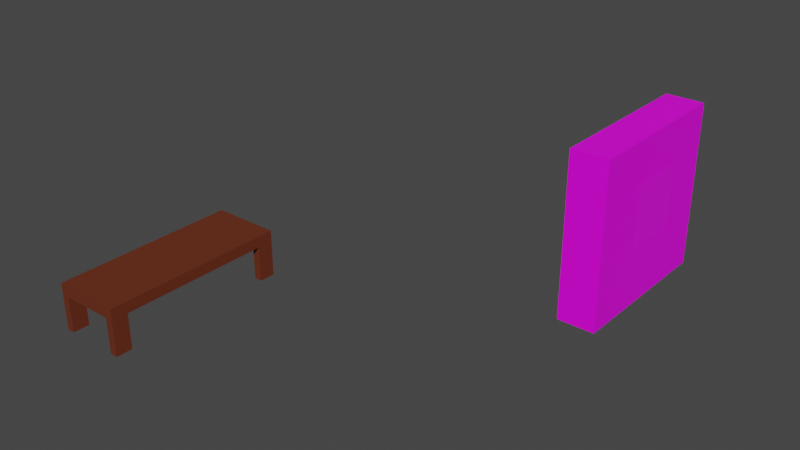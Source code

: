 # Source: Sign.blend  (saved by Blender 3.3.6; exported with 4.5.12 LTS)
import bpy
from mathutils import Matrix  # noqa: F401  (used for matrix-valued properties, if any)

bpy.ops.wm.read_factory_settings(use_empty=True)
scene = bpy.context.scene
scene.name = 'Scene'

# ---- collections
col_collection = bpy.data.collections.new('Collection'); scene.collection.children.link(col_collection)

# ---- images (referenced by path relative to the original .blend; pixels are not part of the script)
import os
ASSET_DIR = os.environ.get("B2B_ASSET_DIR", "")  # directory of the original .blend (textures are referenced by path, not embedded)
HERE = os.path.dirname(os.path.abspath(__file__))  # packed textures are extracted next to this script under _unpacked/

def load_image(name, relpath, width, height, colorspace="sRGB"):
    """Load a texture the original file referenced (path relative to the .blend, or extracted next to this script)."""
    p = next((c for c in (os.path.join(HERE, relpath), os.path.join(ASSET_DIR, relpath)) if relpath and os.path.exists(c)), "")
    if p:
        img = bpy.data.images.load(p, check_existing=True)
        img.name = name
    else:  # same state as the original file: an image datablock whose file is absent (Cycles renders it pink)
        img = bpy.data.images.new(name, width, height)
        img.source = "FILE"
        img.filepath = "//" + (relpath or name)
    img.colorspace_settings.name = colorspace
    return img
img_cobblestone_png = load_image('Cobblestone.png', 'Cobblestone.png', 1024, 1024, 'sRGB')
img_task1_png = load_image('Task1.png', 'Task1.png', 1024, 1024, 'sRGB')

# ---- materials (node trees are filled in below, after node groups)
mat_material_001 = bpy.data.materials.new('Material.001')
mat_material_001.use_transparent_shadow = False
mat_material_004 = bpy.data.materials.new('Material.004')
mat_material_004.use_transparent_shadow = False
mat_material = bpy.data.materials.new('Material')
mat_material.use_transparent_shadow = False

# ---- material node trees
mat_material_001.use_nodes = True; mat_material_001.node_tree.nodes.clear()
_N = mat_material_001.node_tree.nodes; _L = mat_material_001.node_tree.links
n0 = _N.new('ShaderNodeBsdfPrincipled'); n0.name = 'Principled BSDF'; n0.location = (10, 300)
n0.distribution = 'GGX'
n0.subsurface_method = 'RANDOM_WALK_SKIN'
n0.inputs[2].default_value = 0.5157
n0.inputs[3].default_value = 1.45
n0.inputs[11].default_value = 1.422
n0.inputs[13].default_value = 0.3583
n0.inputs[27].default_value = (0.0, 0.0, 0.0, 1.0)
n0.inputs[28].default_value = 162.9
n1 = _N.new('ShaderNodeOutputMaterial'); n1.name = 'Material Output'; n1.location = (300, 300)
n2 = _N.new('ShaderNodeTexImage'); n2.name = 'Image Texture'; n2.location = (-280, 280)
n2.image = img_cobblestone_png
_L.new(n0.outputs[0], n1.inputs[0])
_L.new(n2.outputs[0], n0.inputs[0])
n1.is_active_output = True
mat_material_004.use_nodes = True; mat_material_004.node_tree.nodes.clear()
_N = mat_material_004.node_tree.nodes; _L = mat_material_004.node_tree.links
n0 = _N.new('ShaderNodeBsdfPrincipled'); n0.name = 'Principled BSDF'; n0.location = (10, 300)
n0.distribution = 'GGX'
n0.subsurface_method = 'RANDOM_WALK_SKIN'
n0.inputs[3].default_value = 1.45
n0.inputs[27].default_value = (0.0, 0.0, 0.0, 1.0)
n0.inputs[28].default_value = 1.0
n1 = _N.new('ShaderNodeOutputMaterial'); n1.name = 'Material Output'; n1.location = (300, 300)
n2 = _N.new('ShaderNodeTexImage'); n2.name = 'Image Texture'; n2.location = (-280, 280)
n2.image = img_task1_png
_L.new(n0.outputs[0], n1.inputs[0])
_L.new(n2.outputs[0], n0.inputs[0])
n1.is_active_output = True
mat_material.use_nodes = True; mat_material.node_tree.nodes.clear()
_N = mat_material.node_tree.nodes; _L = mat_material.node_tree.links
n0 = _N.new('ShaderNodeBsdfPrincipled'); n0.name = 'Principled BSDF'; n0.location = (10, 300)
n0.distribution = 'GGX'
n0.subsurface_method = 'RANDOM_WALK_SKIN'
n0.inputs[0].default_value = (0.1424, 0.02805, 0.009662, 1.0)
n0.inputs[3].default_value = 1.45
n0.inputs[27].default_value = (0.0, 0.0, 0.0, 1.0)
n0.inputs[28].default_value = 1.0
n1 = _N.new('ShaderNodeOutputMaterial'); n1.name = 'Material Output'; n1.location = (300, 300)
_L.new(n0.outputs[0], n1.inputs[0])
n1.is_active_output = True

# ---- world
world_world = bpy.data.worlds.new('World'); scene.world = world_world
world_world.use_nodes = True; world_world.node_tree.nodes.clear()
_N = world_world.node_tree.nodes; _L = world_world.node_tree.links
n0 = _N.new('ShaderNodeOutputWorld'); n0.name = 'World Output'; n0.location = (300, 300)
n1 = _N.new('ShaderNodeBackground'); n1.name = 'Background'; n1.location = (10, 300)
n1.inputs[0].default_value = (0.05088, 0.05088, 0.05088, 1.0)
_L.new(n1.outputs[0], n0.inputs[0])
n0.is_active_output = True
world_world.color = (0.05088, 0.05088, 0.05088)
world_world.use_sun_shadow = False
world_world.sun_shadow_jitter_overblur = 0.0

# ---- meshes
me_cube_002 = bpy.data.meshes.new('Cube.002')
me_cube_002.from_pydata([], [], [])
_uv = me_cube_002.uv_layers.new(name='UVMap')
_uv.uv.foreach_set('vector', [])
me_cube_002.update()
me_cube_010 = bpy.data.meshes.new('Cube.010')
me_cube_010.from_pydata([(-0.9259, -1.709, -0.1678), (-0.9259, -1.709, 0.1678), (-0.9259, 1.709, -0.1678), (-0.9259, 1.709, 0.1678), (0.9259, -1.709, -0.1678), (0.9259, -1.709, 0.1678), (0.9259, 1.709, -0.1678), (0.9259, 1.709, 0.1678), (0.7097, 1.406, -1.225), (0.7097, 1.406, -0.1678), (0.7097, 1.709, -1.225), (0.7097, 1.709, -0.1678), (0.9259, 1.406, -1.225), (0.9259, 1.406, -0.1678), (0.9259, 1.709, -1.225), (0.9259, 1.709, -0.1678), (-0.9259, 1.406, -1.225), (-0.9259, 1.406, -0.1678), (-0.9259, 1.709, -1.225), (-0.9259, 1.709, -0.1678), (-0.7097, 1.406, -1.225), (-0.7097, 1.406, -0.1678), (-0.7097, 1.709, -1.225), (-0.7097, 1.709, -0.1678), (0.7097, -1.709, -1.225), (0.7097, -1.709, -0.1678), (0.7097, -1.406, -1.225), (0.7097, -1.406, -0.1678), (0.9259, -1.709, -1.225), (0.9259, -1.709, -0.1678), (0.9259, -1.406, -1.225), (0.9259, -1.406, -0.1678), (-0.9259, -1.709, -1.225), (-0.9259, -1.709, -0.1678), (-0.9259, -1.406, -1.225), (-0.9259, -1.406, -0.1678), (-0.7097, -1.709, -1.225), (-0.7097, -1.709, -0.1678), (-0.7097, -1.406, -1.225), (-0.7097, -1.406, -0.1678)], [], [(0, 1, 3, 2), (2, 3, 7, 6), (6, 7, 5, 4), (4, 5, 1, 0), (2, 6, 4, 0), (7, 3, 1, 5), (8, 9, 11, 10), (10, 11, 15, 14), (14, 15, 13, 12), (12, 13, 9, 8), (10, 14, 12, 8), (15, 11, 9, 13), (16, 17, 19, 18), (18, 19, 23, 22), (22, 23, 21, 20), (20, 21, 17, 16), (18, 22, 20, 16), (23, 19, 17, 21), (24, 25, 27, 26), (26, 27, 31, 30), (30, 31, 29, 28), (28, 29, 25, 24), (26, 30, 28, 24), (31, 27, 25, 29), (32, 33, 35, 34), (34, 35, 39, 38), (38, 39, 37, 36), (36, 37, 33, 32), (34, 38, 36, 32), (39, 35, 33, 37)])
me_cube_010.polygons.foreach_set('material_index', [2, 2, 2, 2, 2, 2, 2, 2, 2, 2, 2, 2, 2, 2, 2, 2, 2, 2, 2, 2, 2, 2, 2, 2, 2, 2, 2, 2, 2, 2])
_uv = me_cube_010.uv_layers.new(name='UVMap')
_uv.uv.foreach_set('vector', [0.375, 0.0, 0.625, 0.0, 0.625, 0.25, 0.375, 0.25, 0.375, 0.25, 0.625, 0.25, 0.625, 0.5, 0.375, 0.5, 0.375, 0.5, 0.625, 0.5, 0.625, 0.75, 0.375, 0.75, 0.375, 0.75, 0.625, 0.75, 0.625, 1.0, 0.375, 1.0, 0.125, 0.5, 0.375, 0.5, 0.375, 0.75, 0.125, 0.75, 0.625, 0.5, 0.875, 0.5, 0.875, 0.75, 0.625, 0.75, 0.375, 0.0, 0.625, 0.0, 0.625, 0.25, 0.375, 0.25, 0.375, 0.25, 0.625, 0.25, 0.625, 0.5, 0.375, 0.5, 0.375, 0.5, 0.625, 0.5, 0.625, 0.75, 0.375, 0.75, 0.375, 0.75, 0.625, 0.75, 0.625, 1.0, 0.375, 1.0, 0.125, 0.5, 0.375, 0.5, 0.375, 0.75, 0.125, 0.75, 0.625, 0.5, 0.875, 0.5, 0.875, 0.75, 0.625, 0.75, 0.375, 0.0, 0.625, 0.0, 0.625, 0.25, 0.375, 0.25, 0.375, 0.25, 0.625, 0.25, 0.625, 0.5, 0.375, 0.5, 0.375, 0.5, 0.625, 0.5, 0.625, 0.75, 0.375, 0.75, 0.375, 0.75, 0.625, 0.75, 0.625, 1.0, 0.375, 1.0, 0.125, 0.5, 0.375, 0.5, 0.375, 0.75, 0.125, 0.75, 0.625, 0.5, 0.875, 0.5, 0.875, 0.75, 0.625, 0.75, 0.375, 0.0, 0.625, 0.0, 0.625, 0.25, 0.375, 0.25, 0.375, 0.25, 0.625, 0.25, 0.625, 0.5, 0.375, 0.5, 0.375, 0.5, 0.625, 0.5, 0.625, 0.75, 0.375, 0.75, 0.375, 0.75, 0.625, 0.75, 0.625, 1.0, 0.375, 1.0, 0.125, 0.5, 0.375, 0.5, 0.375, 0.75, 0.125, 0.75, 0.625, 0.5, 0.875, 0.5, 0.875, 0.75, 0.625, 0.75, 0.375, 0.0, 0.625, 0.0, 0.625, 0.25, 0.375, 0.25, 0.375, 0.25, 0.625, 0.25, 0.625, 0.5, 0.375, 0.5, 0.375, 0.5, 0.625, 0.5, 0.625, 0.75, 0.375, 0.75, 0.375, 0.75, 0.625, 0.75, 0.625, 1.0, 0.375, 1.0, 0.125, 0.5, 0.375, 0.5, 0.375, 0.75, 0.125, 0.75, 0.625, 0.5, 0.875, 0.5, 0.875, 0.75, 0.625, 0.75])
me_cube_010.materials.append(mat_material_001)
me_cube_010.materials.append(mat_material_004)
me_cube_010.materials.append(mat_material)
me_cube_010.update()
me_cube = bpy.data.meshes.new('Cube')
me_cube.from_pydata([(-0.5922, -2.616, -2.586), (-0.5922, -2.616, 2.586), (-0.5922, 2.616, -2.586), (-0.5922, 2.616, 2.586), (0.5922, -2.616, -2.586), (0.5922, -2.616, 2.586), (0.5922, 2.616, -2.586), (0.5922, 2.616, 2.586)], [], [(0, 1, 3, 2), (2, 3, 7, 6), (6, 7, 5, 4), (4, 5, 1, 0), (2, 6, 4, 0), (7, 3, 1, 5)])
_uv = me_cube.uv_layers.new(name='UVMap')
_uv.uv.foreach_set('vector', [0.375, 0.0, 0.625, 0.0, 0.625, 0.25, 0.375, 0.25, 0.375, 0.3375, 0.625, 0.3375, 0.625, 0.4125, 0.375, 0.4125, 0.375, 0.5, 0.625, 0.5, 0.625, 0.75, 0.375, 0.75, 0.375, 0.85, 0.625, 0.85, 0.625, 0.9, 0.375, 0.9, 0.125, 0.5, 0.375, 0.5, 0.375, 0.75, 0.125, 0.75, 0.625, 0.5, 0.875, 0.5, 0.875, 0.75, 0.625, 0.75])
me_cube.materials.append(mat_material_001)
me_cube.update()
me_plane = bpy.data.meshes.new('Plane')
me_plane.from_pydata([(-1.0, -1.0, 0.0), (1.0, -1.0, 0.0), (-1.0, 1.0, 0.0), (1.0, 1.0, 0.0)], [], [(0, 1, 3, 2)])
_uv = me_plane.uv_layers.new(name='UVMap')
_uv.uv.foreach_set('vector', [0.04948, 1.269, 0.04948, -0.2691, 0.9505, -0.2691, 0.9505, 1.269])
me_plane.materials.append(mat_material_004)
me_plane.update()

# ---- objects
ob_cube_001 = bpy.data.objects.new('Cube.001', me_cube_002)
ob_cube_006 = bpy.data.objects.new('Cube.006', me_cube_010)
ob_cube = bpy.data.objects.new('Cube', me_cube)
ob_plane = bpy.data.objects.new('Plane', me_plane)

# ---- transforms, parenting, visibility, modifiers, constraints
ob_cube_001.location = (-6.941, -1.918, 1.02)
ob_cube_006.location = (-15.07, -5.694, 2.059)
ob_cube_006.scale = (1.095, 1.6, 1.0)
ob_cube.location = (-6.659, 3.948, 2.586)
ob_plane.location = (-6.053, 4.012, 2.852)
ob_plane.rotation_euler = (0.0, 1.571, 0.0)

# ---- collection membership
col_collection.objects.link(ob_cube_001)
col_collection.objects.link(ob_cube_006)
col_collection.objects.link(ob_cube)
col_collection.objects.link(ob_plane)

# ---- scene / render settings (as saved in the file)
scene.frame_start = 1; scene.frame_end = 250; scene.frame_set(1)
scene.render.engine = 'BLENDER_EEVEE_NEXT'
scene.cycles.sampling_pattern = 'TABULATED_SOBOL'
scene.cycles.use_light_tree = False
scene.view_settings.view_transform = 'Filmic'
bpy.context.view_layer.update()

# ---- added for rendering (the .blend has no active camera and no usable light): camera, sun
cam_auto = bpy.data.cameras.new('AutoCamera')
cam_auto.lens = 50.0
cam_auto.sensor_width = 36.0
cam_auto.clip_end = 1000.0
ob_auto_camera = bpy.data.objects.new('AutoCamera', cam_auto)
scene.collection.objects.link(ob_auto_camera)
ob_auto_camera.location = (6.2932, -21.764, 16.4744)
ob_auto_camera.rotation_euler = (1.09748, -7.21219e-08, 0.694738)
scene.camera = ob_auto_camera
light_auto_sun = bpy.data.lights.new('AutoSun', 'SUN')
light_auto_sun.energy = 3.0
light_auto_sun.angle = 0.0523599
ob_auto_sun = bpy.data.objects.new('AutoSun', light_auto_sun)
scene.collection.objects.link(ob_auto_sun)
ob_auto_sun.rotation_euler = (0.872665, 0.174533, 0.523599)
bpy.context.view_layer.update()
